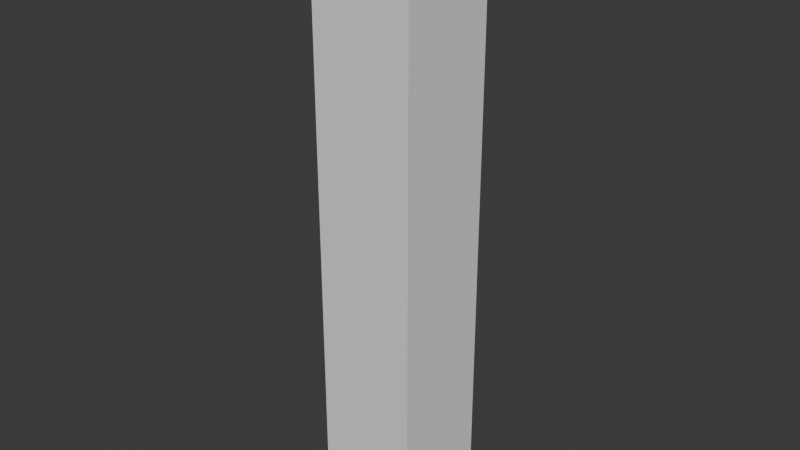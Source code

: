 # Source: birch_tree_00.blend  (saved by Blender 5.0.118; exported with 4.5.12 LTS)
import bpy
from mathutils import Matrix  # noqa: F401  (used for matrix-valued properties, if any)

bpy.ops.wm.read_factory_settings(use_empty=True)
scene = bpy.context.scene
scene.name = 'Scene'

# ---- collections
col_birch_tree_00 = bpy.data.collections.new('birch_tree_00'); scene.collection.children.link(col_birch_tree_00)
col_birch_tree_00_002 = bpy.data.collections.new('birch_tree_00.002'); col_birch_tree_00.children.link(col_birch_tree_00_002)

# ---- images (referenced by path relative to the original .blend; pixels are not part of the script)
import os
ASSET_DIR = os.environ.get("B2B_ASSET_DIR", "")  # directory of the original .blend (textures are referenced by path, not embedded)
HERE = os.path.dirname(os.path.abspath(__file__))  # packed textures are extracted next to this script under _unpacked/

def load_image(name, relpath, width, height, colorspace="sRGB"):
    """Load a texture the original file referenced (path relative to the .blend, or extracted next to this script)."""
    p = next((c for c in (os.path.join(HERE, relpath), os.path.join(ASSET_DIR, relpath)) if relpath and os.path.exists(c)), "")
    if p:
        img = bpy.data.images.load(p, check_existing=True)
        img.name = name
    else:  # same state as the original file: an image datablock whose file is absent (Cycles renders it pink)
        img = bpy.data.images.new(name, width, height)
        img.source = "FILE"
        img.filepath = "//" + (relpath or name)
    img.colorspace_settings.name = colorspace
    return img
img_default_m_png = load_image('default_m.png', '', 1024, 1024, 'sRGB')
img_default_n_png = load_image('default_n.png', '', 1024, 1024, 'sRGB')
img_pp_color_palette_png = load_image('PP_Color_Palette.png', 'PP_Color_Palette.png', 1024, 1024, 'sRGB')

# ---- materials (node trees are filled in below, after node groups)
mat_color_palette = bpy.data.materials.new('color_palette')
mat_color_palette.use_backface_culling_lightprobe_volume = False
mat_color_palette.use_transparent_shadow = False
mat_color_palette.preview_render_type = 'FLAT'

# ---- material node trees
mat_color_palette.use_nodes = True; mat_color_palette.node_tree.nodes.clear()
_N = mat_color_palette.node_tree.nodes; _L = mat_color_palette.node_tree.links
n0 = _N.new('ShaderNodeSeparateXYZ'); n0.name = 'Separate XYZ'; n0.location = (-214, -143)
n1 = _N.new('ShaderNodeOutputMaterial'); n1.name = 'Material Output'; n1.location = (408, 311)
n2 = _N.new('ShaderNodeNormalMap'); n2.name = 'Normal Map'; n2.location = (-187, 74)
n3 = _N.new('ShaderNodeTexImage'); n3.name = 'Image Texture.002'; n3.location = (-520, -263)
n3.label = 'textureMaterial'
n3.image = img_default_m_png
n4 = _N.new('ShaderNodeTexImage'); n4.name = 'Image Texture.001'; n4.location = (-507, 33)
n4.label = 'textureNormal'
n4.image = img_default_n_png
n5 = _N.new('ShaderNodeBsdfPrincipled'); n5.name = 'Principled BSDF'; n5.location = (103, 244)
n5.label = 'Principled BSDF'
n5.inputs[3].default_value = 1.45
n6 = _N.new('ShaderNodeTexImage'); n6.name = 'Image Texture'; n6.location = (-515, 362)
n6.label = 'textureBase'
n6.image = img_pp_color_palette_png
_L.new(n5.outputs[0], n1.inputs[0])
_L.new(n6.outputs[0], n5.inputs[0])
_L.new(n2.outputs[0], n5.inputs[5])
_L.new(n3.outputs[0], n0.inputs[0])
_L.new(n0.outputs[0], n5.inputs[2])
_L.new(n0.outputs[1], n5.inputs[1])
_L.new(n0.outputs[2], n5.inputs[27])
_L.new(n4.outputs[0], n2.inputs[1])
n1.is_active_output = True

# ---- world
world_world = bpy.data.worlds.new('World'); scene.world = world_world
world_world.use_nodes = True; world_world.node_tree.nodes.clear()
_N = world_world.node_tree.nodes; _L = world_world.node_tree.links
n0 = _N.new('ShaderNodeOutputWorld'); n0.name = 'World Output'; n0.location = (300, 300)
n1 = _N.new('ShaderNodeBackground'); n1.name = 'Background'; n1.location = (10, 300)
n1.inputs[0].default_value = (0.05088, 0.05088, 0.05088, 1.0)
_L.new(n1.outputs[0], n0.inputs[0])
n0.is_active_output = True
world_world.color = (0.05088, 0.05088, 0.05088)
world_world.use_sun_shadow = False
world_world.sun_shadow_jitter_overblur = 0.0

# ---- meshes
me_cube_003 = bpy.data.meshes.new('Cube.003')
me_cube_003.from_pydata([(-1.0, -1.0, -1.0), (-1.0, -1.0, 1.0), (-1.0, 1.0, -1.0), (-1.0, 1.0, 1.0), (1.0, -1.0, -1.0), (1.0, -1.0, 1.0), (1.0, 1.0, -1.0), (1.0, 1.0, 1.0)], [], [(0, 1, 3, 2), (2, 3, 7, 6), (6, 7, 5, 4), (4, 5, 1, 0), (2, 6, 4, 0), (7, 3, 1, 5)])
_uv = me_cube_003.uv_layers.new(name='UVMap')
_uv.uv.foreach_set('vector', [0.375, 0.0, 0.625, 0.0, 0.625, 0.25, 0.375, 0.25, 0.375, 0.25, 0.625, 0.25, 0.625, 0.5, 0.375, 0.5, 0.375, 0.5, 0.625, 0.5, 0.625, 0.75, 0.375, 0.75, 0.375, 0.75, 0.625, 0.75, 0.625, 1.0, 0.375, 1.0, 0.125, 0.5, 0.375, 0.5, 0.375, 0.75, 0.125, 0.75, 0.625, 0.5, 0.875, 0.5, 0.875, 0.75, 0.625, 0.75])
me_cube_003.update()
me_scene_003 = bpy.data.meshes.new('Scene.003')
me_scene_003.from_pydata([], [], [])
me_scene_003.materials.append(None)
me_scene_003.update()
arm_armature = bpy.data.armatures.new('Armature')  # bones are not reproduced

# ---- objects
ob_collision = bpy.data.objects.new('COLLISION', me_cube_003)
ob_armature = bpy.data.objects.new('Armature', arm_armature)
ob_socket_00 = bpy.data.objects.new('SOCKET_00', None)
ob_socket_01 = bpy.data.objects.new('SOCKET_01', None)
ob_socket_03 = bpy.data.objects.new('SOCKET_03', None)
ob_socket_04 = bpy.data.objects.new('SOCKET_04', None)
ob_socket_02 = bpy.data.objects.new('SOCKET_02', None)
ob_pp_birch_tree_05_001 = bpy.data.objects.new('PP_Birch_Tree_05.001', me_scene_003)

# ---- transforms, parenting, visibility, modifiers, constraints
ob_collision.location = (0.006828, 0.01576, 4.126)
ob_collision.scale = (0.7, 0.7, 4.126)
ob_collision.display_type = 'BOUNDS'
ob_collision.display_bounds_type = 'CYLINDER'
ob_armature.location = (0.0, 0.0, 0.0)
ob_armature.scale = (0.25, 0.25, 0.25)
ob_socket_00.location = (-0.5993, 1.948, 4.023)
ob_socket_01.location = (-2.286, 1.56, 4.237)
ob_socket_03.location = (1.844, 1.25, 5.074)
ob_socket_04.location = (-1.499, -0.5105, 3.539)
ob_socket_02.location = (1.792, -1.353, 4.323)
ob_pp_birch_tree_05_001.location = (0.0, 0.0, 0.0)
ob_pp_birch_tree_05_001.rotation_mode = 'QUATERNION'
ob_pp_birch_tree_05_001.rotation_quaternion = (1.0, 0.0, 0.0, 0.0)
ob_pp_birch_tree_05_001.material_slots[0].link = 'OBJECT'; ob_pp_birch_tree_05_001.material_slots[0].material = mat_color_palette

# ---- collection membership
col_birch_tree_00.objects.link(ob_collision)
col_birch_tree_00.objects.link(ob_armature)
col_birch_tree_00.objects.link(ob_socket_00)
col_birch_tree_00.objects.link(ob_socket_01)
col_birch_tree_00.objects.link(ob_socket_03)
col_birch_tree_00.objects.link(ob_socket_04)
col_birch_tree_00.objects.link(ob_socket_02)
col_birch_tree_00_002.objects.link(ob_pp_birch_tree_05_001)

# ---- scene / render settings (as saved in the file)
scene.frame_start = 1; scene.frame_end = 250; scene.frame_set(1)
scene.render.engine = 'BLENDER_EEVEE_NEXT'
scene.render.bake_bias = 0.0
scene.render.bake_samples = 0
scene.cycles.sampling_pattern = 'TABULATED_SOBOL'
scene.eevee.ray_tracing_options.trace_max_roughness = 0.0
bpy.context.view_layer.update()

# ---- added for rendering (the .blend has no active camera and no usable light): camera, sun
cam_auto = bpy.data.cameras.new('AutoCamera')
cam_auto.lens = 50.0
cam_auto.sensor_width = 36.0
cam_auto.clip_end = 1000.0
ob_auto_camera = bpy.data.objects.new('AutoCamera', cam_auto)
scene.collection.objects.link(ob_auto_camera)
ob_auto_camera.location = (7.85878, -9.40659, 10.4077)
ob_auto_camera.rotation_euler = (1.09748, -7.21219e-08, 0.694738)
scene.camera = ob_auto_camera
light_auto_sun = bpy.data.lights.new('AutoSun', 'SUN')
light_auto_sun.energy = 3.0
light_auto_sun.angle = 0.0523599
ob_auto_sun = bpy.data.objects.new('AutoSun', light_auto_sun)
scene.collection.objects.link(ob_auto_sun)
ob_auto_sun.rotation_euler = (0.872665, 0.174533, 0.523599)
bpy.context.view_layer.update()
